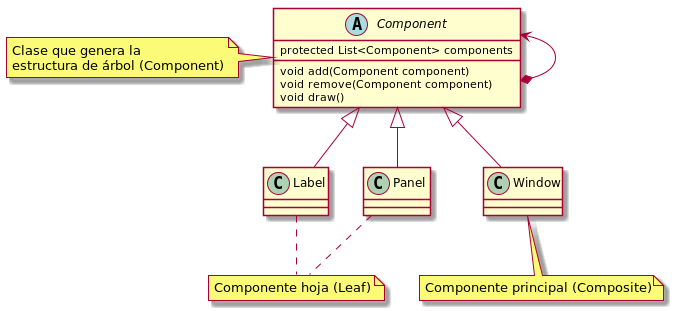

The diagram above was rendered by PlantUML. Its source (embedded in the PNG):
@startuml
abstract class Component {
    protected List<Component> components
    void add(Component component)
    void remove(Component component)
    void draw()
}

Component <-* Component

class Label extends Component
class Panel extends Component
class Window extends Component

note "Componente hoja (Leaf)" as leaf
Label .. leaf
Panel .. leaf

note "Componente principal (Composite)" as main
Window .. main

note "Clase que genera la \nestructura de árbol (Component)" as componentNote
Component .l. componentNote
@enduml